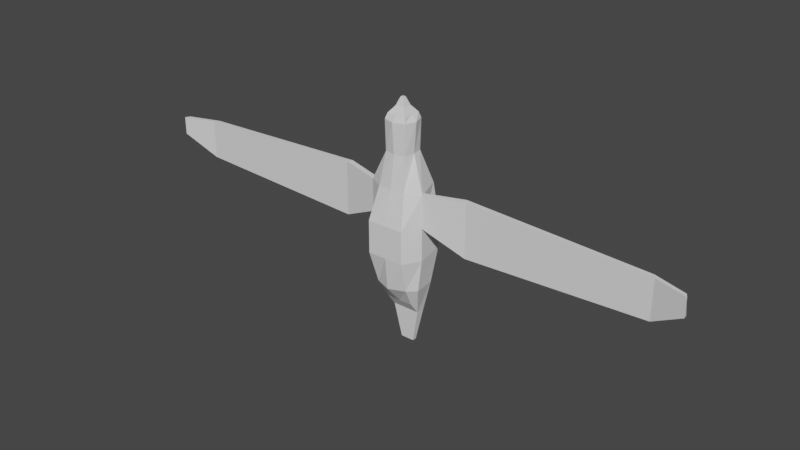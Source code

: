 # Source: Seagull.blend  (saved by Blender 3.2.14; exported with 4.5.12 LTS)
import bpy
from mathutils import Matrix  # noqa: F401  (used for matrix-valued properties, if any)

bpy.ops.wm.read_factory_settings(use_empty=True)
scene = bpy.context.scene
scene.name = 'Scene'

# ---- collections
col_collection = bpy.data.collections.new('Collection'); scene.collection.children.link(col_collection)

# ---- world
world_world = bpy.data.worlds.new('World'); scene.world = world_world
world_world.use_nodes = True; world_world.node_tree.nodes.clear()
_N = world_world.node_tree.nodes; _L = world_world.node_tree.links
n0 = _N.new('ShaderNodeOutputWorld'); n0.name = 'World Output'; n0.location = (300, 300)
n1 = _N.new('ShaderNodeBackground'); n1.name = 'Background'; n1.location = (10, 300)
n1.inputs[0].default_value = (0.05088, 0.05088, 0.05088, 1.0)
_L.new(n1.outputs[0], n0.inputs[0])
n0.is_active_output = True
world_world.color = (0.05088, 0.05088, 0.05088)
world_world.use_sun_shadow = False
world_world.sun_shadow_jitter_overblur = 0.0

# ---- meshes
me_cube_001 = bpy.data.meshes.new('Cube.001')
me_cube_001.from_pydata([(-0.01099, -0.002654, 0.05035), (-0.01099, 0.01932, 0.05035), (-0.01439, 0.003691, -0.1066), (-0.01439, 0.02249, -0.1194), (0.01099, -0.002654, 0.05035), (0.01099, 0.01932, 0.05035), (0.01439, 0.003691, -0.1066), (0.01439, 0.02249, -0.1194), (-0.01694, -0.007974, -0.08547), (-0.0195, -0.01788, -0.05152), (-0.0195, -0.01788, -0.01756), (-0.0147, -0.00825, 0.01639), (-0.01925, 0.02959, 0.01639), (-0.02601, 0.02959, -0.01962), (-0.02601, 0.02959, -0.04946), (-0.02286, 0.02286, -0.08547), (0.0147, -0.00825, 0.01639), (0.0195, -0.01788, -0.01756), (0.0195, -0.01788, -0.05152), (0.01694, -0.007974, -0.08547), (0.02286, 0.02286, -0.08547), (0.02601, 0.02959, -0.04946), (0.02601, 0.02959, -0.01962), (0.01925, 0.02959, 0.01639), (-0.01164, -0.003304, 0.0819), (-0.01164, 0.01997, 0.0819), (0.01164, 0.01997, 0.0819), (0.01164, -0.003304, 0.0819), (-0.009848, -0.001514, 0.08742), (-0.009848, 0.01818, 0.08742), (0.009848, 0.01818, 0.08742), (0.009848, -0.001514, 0.08742), (-0.004686, 0.003649, 0.09414), (-0.004686, 0.01302, 0.09414), (0.004686, 0.01302, 0.09414), (0.004686, 0.003649, 0.09414), (0.0, 0.003691, -0.1066), (0.0, 0.02249, -0.1194), (0.0, -0.004799, 0.05035), (0.0, 0.02147, 0.05035), (0.0, 0.02959, -0.08547), (0.0, 0.02959, -0.05152), (0.0, 0.03184, -0.01756), (0.0, 0.02959, 0.01639), (0.0, -0.0147, -0.08547), (0.0, -0.01788, -0.05152), (0.0, -0.01788, -0.01756), (0.0, -0.009497, 0.01639), (0.0, -0.007085, 0.0819), (0.0, 0.02375, 0.0819), (0.0, -0.001514, 0.08742), (0.0, 0.01818, 0.08742), (0.0, 0.003649, 0.09414), (0.0, 0.01302, 0.09414), (-0.01313, 0.008335, 0.05035), (-0.01439, 0.01309, -0.1194), (0.01439, 0.01309, -0.1194), (0.01313, 0.008335, 0.05035), (0.02558, -3.736e-09, -0.08547), (0.02959, -2.252e-09, -0.05152), (0.02959, -7.677e-10, -0.01756), (0.02959, 7.165e-10, 0.01639), (-0.02959, 7.165e-10, 0.01639), (-0.02959, -7.677e-10, -0.01756), (-0.02959, -2.252e-09, -0.05152), (-0.02558, -3.736e-09, -0.08547), (-0.01542, 0.008335, 0.0819), (0.01542, 0.008335, 0.0819), (-0.009848, 0.008335, 0.08742), (0.009848, 0.008335, 0.08742), (-0.004686, 0.008335, 0.09414), (0.004686, 0.008335, 0.09414), (0.0, 0.01309, -0.1194), (0.0, 0.01999, -0.1557), (0.007119, 0.01999, -0.1557), (-0.007119, 0.01999, -0.1557), (-0.007119, 0.01559, -0.1557), (0.007119, 0.01559, -0.1557), (0.0, 0.01559, -0.1557)], [], [(37, 7, 74, 73), (39, 1, 25, 49), (47, 16, 4, 38), (43, 12, 1, 39), (37, 3, 15, 40), (40, 15, 14, 41), (41, 14, 13, 42), (42, 13, 12, 43), (36, 6, 19, 44), (44, 19, 18, 45), (45, 18, 17, 46), (46, 17, 16, 47), (48, 27, 31, 50), (54, 0, 24, 66), (38, 4, 27, 48), (51, 29, 33, 53), (66, 24, 28, 68), (49, 25, 29, 51), (50, 31, 35, 52), (68, 28, 32, 70), (28, 50, 52, 32), (26, 49, 51, 30), (30, 51, 53, 34), (0, 38, 48, 24), (24, 48, 50, 28), (10, 46, 47, 11), (9, 45, 46, 10), (8, 44, 45, 9), (2, 36, 44, 8), (22, 42, 43, 23), (21, 41, 42, 22), (20, 40, 41, 21), (7, 37, 40, 20), (23, 43, 39, 5), (11, 47, 38, 0), (5, 39, 49, 26), (2, 55, 72, 36), (31, 69, 71, 35), (27, 67, 69, 31), (4, 57, 67, 27), (9, 64, 65, 8), (10, 63, 64, 9), (11, 62, 63, 10), (0, 54, 62, 11), (17, 60, 61, 16), (18, 59, 60, 17), (19, 58, 59, 18), (6, 56, 58, 19), (16, 61, 57, 4), (36, 72, 56, 6), (8, 65, 55, 2), (53, 33, 34), (72, 55, 76, 78), (56, 72, 78, 77), (3, 37, 73, 75), (53, 52, 70, 33), (52, 70, 32), (35, 71, 52), (34, 71, 52, 53), (34, 71, 69, 30), (30, 69, 67, 26), (26, 67, 57, 5), (5, 57, 61, 23), (23, 61, 60, 22), (22, 60, 59, 21), (21, 59, 58, 20), (20, 58, 56, 7), (74, 7, 56, 77), (74, 77, 78, 73), (73, 78, 76, 75), (3, 75, 76, 55), (3, 55, 65, 15), (15, 65, 64, 14), (14, 64, 63, 13), (13, 63, 62, 12), (12, 62, 54, 1), (25, 1, 54, 66), (29, 25, 66, 68), (33, 29, 68, 70)])
_uv = me_cube_001.uv_layers.new(name='UVMap')
_uv.uv.foreach_set('vector', [0.75, 0.5, 0.625, 0.5, 0.625, 0.5, 0.75, 0.5, 0.75, 0.75, 0.875, 0.75, 0.875, 0.75, 0.75, 0.75, 0.25, 0.7, 0.375, 0.7, 0.375, 0.75, 0.25, 0.75, 0.75, 0.7, 0.875, 0.7, 0.875, 0.75, 0.75, 0.75, 0.75, 0.5, 0.875, 0.5, 0.875, 0.55, 0.75, 0.55, 0.75, 0.55, 0.875, 0.55, 0.875, 0.6, 0.75, 0.6, 0.75, 0.6, 0.875, 0.6, 0.875, 0.65, 0.75, 0.65, 0.75, 0.65, 0.875, 0.65, 0.875, 0.7, 0.75, 0.7, 0.25, 0.5, 0.375, 0.5, 0.375, 0.55, 0.25, 0.55, 0.25, 0.55, 0.375, 0.55, 0.375, 0.6, 0.25, 0.6, 0.25, 0.6, 0.375, 0.6, 0.375, 0.65, 0.25, 0.65, 0.25, 0.65, 0.375, 0.65, 0.375, 0.7, 0.25, 0.7, 0.25, 0.75, 0.375, 0.75, 0.375, 0.75, 0.25, 0.75, 0.5, 0.0, 0.375, 0.0, 0.375, 0.0, 0.5, 0.0, 0.25, 0.75, 0.375, 0.75, 0.375, 0.75, 0.25, 0.75, 0.75, 0.75, 0.875, 0.75, 0.875, 0.75, 0.75, 0.75, 0.5, 0.0, 0.375, 0.0, 0.375, 0.0, 0.5, 0.0, 0.75, 0.75, 0.875, 0.75, 0.875, 0.75, 0.75, 0.75, 0.25, 0.75, 0.375, 0.75, 0.375, 0.75, 0.25, 0.75, 0.5, 0.0, 0.375, 0.0, 0.375, 0.0, 0.5, 0.0, 0.125, 0.75, 0.25, 0.75, 0.25, 0.75, 0.125, 0.75, 0.625, 0.75, 0.75, 0.75, 0.75, 0.75, 0.625, 0.75, 0.625, 0.75, 0.75, 0.75, 0.75, 0.75, 0.625, 0.75, 0.125, 0.75, 0.25, 0.75, 0.25, 0.75, 0.125, 0.75, 0.125, 0.75, 0.25, 0.75, 0.25, 0.75, 0.125, 0.75, 0.125, 0.65, 0.25, 0.65, 0.25, 0.7, 0.125, 0.7, 0.125, 0.6, 0.25, 0.6, 0.25, 0.65, 0.125, 0.65, 0.125, 0.55, 0.25, 0.55, 0.25, 0.6, 0.125, 0.6, 0.125, 0.5, 0.25, 0.5, 0.25, 0.55, 0.125, 0.55, 0.625, 0.65, 0.75, 0.65, 0.75, 0.7, 0.625, 0.7, 0.625, 0.6, 0.75, 0.6, 0.75, 0.65, 0.625, 0.65, 0.625, 0.55, 0.75, 0.55, 0.75, 0.6, 0.625, 0.6, 0.625, 0.5, 0.75, 0.5, 0.75, 0.55, 0.625, 0.55, 0.625, 0.7, 0.75, 0.7, 0.75, 0.75, 0.625, 0.75, 0.125, 0.7, 0.25, 0.7, 0.25, 0.75, 0.125, 0.75, 0.625, 0.75, 0.75, 0.75, 0.75, 0.75, 0.625, 0.75, 0.375, 0.25, 0.5, 0.25, 0.5, 0.375, 0.375, 0.375, 0.375, 0.75, 0.5, 0.75, 0.5, 0.75, 0.375, 0.75, 0.375, 0.75, 0.5, 0.75, 0.5, 0.75, 0.375, 0.75, 0.375, 0.75, 0.5, 0.75, 0.5, 0.75, 0.375, 0.75, 0.375, 0.15, 0.5, 0.15, 0.5, 0.2, 0.375, 0.2, 0.375, 0.1, 0.5, 0.1, 0.5, 0.15, 0.375, 0.15, 0.375, 0.05, 0.5, 0.05, 0.5, 0.1, 0.375, 0.1, 0.375, 0.0, 0.5, 0.0, 0.5, 0.05, 0.375, 0.05, 0.375, 0.65, 0.5, 0.65, 0.5, 0.7, 0.375, 0.7, 0.375, 0.6, 0.5, 0.6, 0.5, 0.65, 0.375, 0.65, 0.375, 0.55, 0.5, 0.55, 0.5, 0.6, 0.375, 0.6, 0.375, 0.5, 0.5, 0.5, 0.5, 0.55, 0.375, 0.55, 0.375, 0.7, 0.5, 0.7, 0.5, 0.75, 0.375, 0.75, 0.375, 0.375, 0.5, 0.375, 0.5, 0.5, 0.375, 0.5, 0.375, 0.2, 0.5, 0.2, 0.5, 0.25, 0.375, 0.25, 0.75, 0.75, 0.875, 0.75, 0.625, 0.75, 0.5, 0.375, 0.5, 0.25, 0.5, 0.25, 0.5, 0.375, 0.5, 0.5, 0.5, 0.375, 0.5, 0.375, 0.5, 0.5, 0.875, 0.5, 0.75, 0.5, 0.75, 0.5, 0.875, 0.5, 0.75, 0.75, 0.0, 0.0, 0.0, 0.0, 0.875, 0.75, 0.0, 0.0, 0.0, 0.0, 0.375, 0.0, 0.375, 0.75, 0.5, 0.75, 0.25, 0.75, 0.0, 0.0, 0.0, 0.0, 0.0, 0.0, 0.0, 0.0, 0.0, 0.0, 0.0, 0.0, 0.5, 0.75, 0.625, 0.75, 0.625, 0.75, 0.5, 0.75, 0.5, 0.75, 0.625, 0.75, 0.625, 0.75, 0.5, 0.75, 0.5, 0.75, 0.625, 0.75, 0.625, 0.75, 0.5, 0.75, 0.5, 0.7, 0.625, 0.7, 0.625, 0.7, 0.5, 0.7, 0.5, 0.65, 0.625, 0.65, 0.625, 0.65, 0.5, 0.65, 0.5, 0.6, 0.625, 0.6, 0.625, 0.6, 0.5, 0.6, 0.5, 0.55, 0.625, 0.55, 0.625, 0.55, 0.5, 0.55, 0.5, 0.5, 0.625, 0.5, 0.625, 0.5, 0.625, 0.5, 0.5, 0.5, 0.5, 0.5, 0.625, 0.5, 0.5, 0.5, 0.5, 0.375, 0.75, 0.5, 0.75, 0.5, 0.5, 0.375, 0.5, 0.25, 0.875, 0.5, 0.875, 0.5, 0.875, 0.5, 0.5, 0.25, 0.5, 0.25, 0.875, 0.5, 0.5, 0.25, 0.5, 0.2, 0.875, 0.55, 0.875, 0.55, 0.5, 0.2, 0.5, 0.15, 0.875, 0.6, 0.875, 0.6, 0.5, 0.15, 0.5, 0.1, 0.875, 0.65, 0.875, 0.65, 0.5, 0.1, 0.5, 0.05, 0.875, 0.7, 0.875, 0.7, 0.5, 0.05, 0.5, 0.0, 0.875, 0.75, 0.875, 0.75, 0.875, 0.75, 0.5, 0.0, 0.5, 0.0, 0.875, 0.75, 0.875, 0.75, 0.5, 0.0, 0.5, 0.0, 0.875, 0.75, 0.875, 0.75, 0.5, 0.0, 0.0, 0.0])
me_cube_001.update()
me_cube_002 = bpy.data.meshes.new('Cube.002')
me_cube_002.from_pydata([(0.0008167, -2.861e-09, -0.01756), (0.0008167, 2.671e-09, 0.01639), (0.0002054, 0.005055, -0.01791), (-0.0009492, 0.005055, 0.01639), (0.2624, 0.005055, -0.00931), (0.2634, -1.485e-09, -0.009116), (0.2605, 0.005055, 0.009717), (0.2634, 1.583e-09, 0.009717), (0.04362, 0.008748, 0.01928), (0.04066, 0.0138, 0.01928), (0.0426, 0.0138, -0.03786), (0.04362, 0.008748, -0.03746), (0.2308, 0.008748, 0.01114), (0.2278, 0.0138, 0.01114), (0.2298, 0.0138, -0.02963), (0.2308, 0.008748, -0.0294)], [], [(0, 1, 3, 2), (13, 12, 7, 6), (5, 4, 6, 7), (14, 13, 6, 4), (15, 14, 4, 5), (12, 15, 5, 7), (1, 0, 11, 8), (0, 2, 10, 11), (2, 3, 9, 10), (3, 1, 8, 9), (8, 11, 15, 12), (11, 10, 14, 15), (10, 9, 13, 14), (9, 8, 12, 13)])
_uv = me_cube_002.uv_layers.new(name='UVMap')
_uv.uv.foreach_set('vector', [0.5, 0.65, 0.5, 0.7, 0.5214, 0.7, 0.5214, 0.65, 0.5214, 0.7, 0.5, 0.7, 0.5, 0.7, 0.5214, 0.7, 0.5, 0.65, 0.5214, 0.65, 0.5214, 0.7, 0.5, 0.7, 0.5214, 0.65, 0.5214, 0.7, 0.5214, 0.7, 0.5214, 0.65, 0.5, 0.65, 0.5214, 0.65, 0.5214, 0.65, 0.5, 0.65, 0.5, 0.7, 0.5, 0.65, 0.5, 0.65, 0.5, 0.7, 0.5, 0.7, 0.5, 0.65, 0.5, 0.65, 0.5, 0.7, 0.5, 0.65, 0.5214, 0.65, 0.5214, 0.65, 0.5, 0.65, 0.5214, 0.65, 0.5214, 0.7, 0.5214, 0.7, 0.5214, 0.65, 0.5214, 0.7, 0.5, 0.7, 0.5, 0.7, 0.5214, 0.7, 0.5, 0.7, 0.5, 0.65, 0.5, 0.65, 0.5, 0.7, 0.5, 0.65, 0.5214, 0.65, 0.5214, 0.65, 0.5, 0.65, 0.5214, 0.65, 0.5214, 0.7, 0.5214, 0.7, 0.5214, 0.65, 0.5214, 0.7, 0.5, 0.7, 0.5, 0.7, 0.5214, 0.7])
me_cube_002.update()
me_cube_003 = bpy.data.meshes.new('Cube.003')
me_cube_003.from_pydata([(-0.0008167, 2.671e-09, 0.01639), (-0.0008167, -2.861e-09, -0.01756), (0.0009492, 0.005055, 0.01639), (-0.0002054, 0.005055, -0.01791), (-0.2655, 0.005055, 0.009717), (-0.2684, 1.583e-09, 0.009717), (-0.2674, 0.005055, -0.00931), (-0.2684, -1.485e-09, -0.009116), (-0.04132, 0.008748, 0.01936), (-0.04132, 0.008748, -0.03755), (-0.0403, 0.0138, -0.03794), (-0.03836, 0.0138, 0.01936), (-0.2321, 0.008748, 0.01126), (-0.2291, 0.0138, 0.01126), (-0.2321, 0.008748, -0.02952), (-0.2311, 0.0138, -0.02975)], [], [(0, 1, 3, 2), (14, 12, 5, 7), (5, 4, 6, 7), (15, 14, 7, 6), (12, 13, 4, 5), (13, 15, 6, 4), (2, 3, 10, 11), (0, 2, 11, 8), (3, 1, 9, 10), (1, 0, 8, 9), (11, 10, 15, 13), (8, 11, 13, 12), (10, 9, 14, 15), (9, 8, 12, 14)])
_uv = me_cube_003.uv_layers.new(name='UVMap')
_uv.uv.foreach_set('vector', [0.5, 0.05, 0.5, 0.1, 0.5214, 0.1, 0.5214, 0.05, 0.5, 0.1, 0.5, 0.05, 0.5, 0.05, 0.5, 0.1, 0.5, 0.05, 0.5214, 0.05, 0.5214, 0.1, 0.5, 0.1, 0.5214, 0.1, 0.5, 0.1, 0.5, 0.1, 0.5214, 0.1, 0.5, 0.05, 0.5214, 0.05, 0.5214, 0.05, 0.5, 0.05, 0.5214, 0.05, 0.5214, 0.1, 0.5214, 0.1, 0.5214, 0.05, 0.5214, 0.05, 0.5214, 0.1, 0.5214, 0.1, 0.5214, 0.05, 0.5, 0.05, 0.5214, 0.05, 0.5214, 0.05, 0.5, 0.05, 0.5214, 0.1, 0.5, 0.1, 0.5, 0.1, 0.5214, 0.1, 0.5, 0.1, 0.5, 0.05, 0.5, 0.05, 0.5, 0.1, 0.5214, 0.05, 0.5214, 0.1, 0.5214, 0.1, 0.5214, 0.05, 0.5, 0.05, 0.5214, 0.05, 0.5214, 0.05, 0.5, 0.05, 0.5214, 0.1, 0.5, 0.1, 0.5, 0.1, 0.5214, 0.1, 0.5, 0.1, 0.5, 0.05, 0.5, 0.05, 0.5, 0.1])
me_cube_003.update()
me_cube_004 = bpy.data.meshes.new('Cube.004')
me_cube_004.from_pydata([(-0.004686, 0.003649, 0.1287), (-0.004686, 0.01302, 0.1287), (0.004686, 0.01302, 0.1287), (0.004686, 0.003649, 0.1287), (-0.001572, 0.006763, 0.1369), (-0.001572, 0.009906, 0.1369), (0.001572, 0.009906, 0.1369), (0.001572, 0.006763, 0.1369), (0.0, 0.003649, 0.1287), (0.0, 0.01302, 0.1287), (0.0, 0.006763, 0.1369), (0.0, 0.009906, 0.1369), (-0.004686, 0.008335, 0.1287), (0.004686, 0.008335, 0.1287), (-0.001572, 0.008335, 0.1369), (0.001572, 0.008335, 0.1369), (0.0, 0.008335, 0.1369), (-0.004686, 0.009135, 0.1287), (-0.001572, 0.008603, 0.1369), (0.004686, 0.009135, 0.1287), (0.001572, 0.008603, 0.1369), (0.0, 0.008603, 0.1369)], [], [(8, 3, 7, 10), (21, 11, 5, 18), (12, 0, 4, 14), (9, 1, 5, 11), (19, 2, 6, 20), (2, 9, 11, 6), (20, 6, 11, 21), (0, 8, 10, 4), (7, 15, 16, 10), (3, 13, 15, 7), (17, 12, 14, 18), (10, 16, 14, 4), (1, 17, 18, 5), (15, 20, 21, 16), (13, 19, 20, 15), (16, 21, 18, 14)])
_uv = me_cube_004.uv_layers.new(name='UVMap')
_uv.uv.foreach_set('vector', [0.25, 0.75, 0.375, 0.75, 0.375, 0.75, 0.25, 0.75, 0.5214, 0.875, 0.625, 0.875, 0.625, 1.0, 0.5214, 1.0, 0.5, 0.0, 0.375, 0.0, 0.375, 0.0, 0.5, 0.0, 0.75, 0.75, 0.875, 0.75, 0.875, 0.75, 0.75, 0.75, 0.5214, 0.75, 0.625, 0.75, 0.625, 0.75, 0.5214, 0.75, 0.625, 0.75, 0.75, 0.75, 0.75, 0.75, 0.625, 0.75, 0.5214, 0.75, 0.625, 0.75, 0.625, 0.875, 0.5214, 0.875, 0.125, 0.75, 0.25, 0.75, 0.25, 0.75, 0.125, 0.75, 0.375, 0.75, 0.5, 0.75, 0.5, 0.875, 0.375, 0.875, 0.375, 0.75, 0.5, 0.75, 0.5, 0.75, 0.375, 0.75, 0.5214, 0.0, 0.5, 0.0, 0.5, 0.0, 0.5214, 0.0, 0.375, 0.875, 0.5, 0.875, 0.5, 1.0, 0.375, 1.0, 0.625, 0.0, 0.5214, 0.0, 0.5214, 0.0, 0.625, 0.0, 0.5, 0.75, 0.5214, 0.75, 0.5214, 0.875, 0.5, 0.875, 0.5, 0.75, 0.5214, 0.75, 0.5214, 0.75, 0.5, 0.75, 0.5, 0.875, 0.5214, 0.875, 0.5214, 1.0, 0.5, 1.0])
me_cube_004.update()

# ---- objects
ob_body = bpy.data.objects.new('Body', me_cube_001)
ob_leftwing = bpy.data.objects.new('LeftWing', me_cube_002)
ob_rightwing = bpy.data.objects.new('RightWing', me_cube_003)
ob_beak = bpy.data.objects.new('Beak', me_cube_004)

# ---- transforms, parenting, visibility, modifiers, constraints
ob_body.location = (0.0, 0.0, 0.0)
ob_leftwing.parent = ob_body
ob_leftwing.location = (0.02877, 0.0, 0.0)
ob_rightwing.parent = ob_body
ob_rightwing.location = (-0.02877, 0.0, 0.0)
ob_beak.parent = ob_body
ob_beak.location = (0.0, -1.51e-09, -0.03454)

# ---- collection membership
col_collection.objects.link(ob_body)
col_collection.objects.link(ob_leftwing)
col_collection.objects.link(ob_rightwing)
col_collection.objects.link(ob_beak)

# ---- scene / render settings (as saved in the file)
scene.frame_start = 1; scene.frame_end = 250; scene.frame_set(1)
scene.render.engine = 'BLENDER_EEVEE_NEXT'
scene.cycles.sampling_pattern = 'TABULATED_SOBOL'
scene.cycles.use_light_tree = False
scene.view_settings.view_transform = 'Filmic'
bpy.context.view_layer.update()

# ---- added for rendering (the .blend has no active camera and no usable light): camera, sun
cam_auto = bpy.data.cameras.new('AutoCamera')
cam_auto.lens = 50.0
cam_auto.sensor_width = 36.0
cam_auto.clip_end = 1000.0
ob_auto_camera = bpy.data.objects.new('AutoCamera', cam_auto)
scene.collection.objects.link(ob_auto_camera)
ob_auto_camera.location = (0.594563, -0.709515, 0.451004)
ob_auto_camera.rotation_euler = (1.09748, -7.21219e-08, 0.694738)
scene.camera = ob_auto_camera
light_auto_sun = bpy.data.lights.new('AutoSun', 'SUN')
light_auto_sun.energy = 3.0
light_auto_sun.angle = 0.0523599
ob_auto_sun = bpy.data.objects.new('AutoSun', light_auto_sun)
scene.collection.objects.link(ob_auto_sun)
ob_auto_sun.rotation_euler = (0.872665, 0.174533, 0.523599)
bpy.context.view_layer.update()

